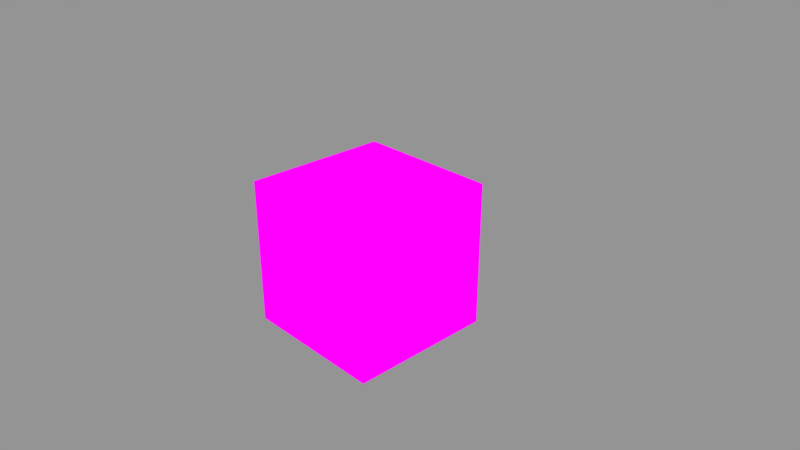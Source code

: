 # Source: cube.blend  (saved by Blender 2.78.0; exported with 4.5.12 LTS)
import bpy
from mathutils import Matrix  # noqa: F401  (used for matrix-valued properties, if any)

bpy.ops.wm.read_factory_settings(use_empty=True)
scene = bpy.context.scene
scene.name = 'Scene'

# ---- collections
col_collection_1 = bpy.data.collections.new('Collection 1'); scene.collection.children.link(col_collection_1)

# ---- images (referenced by path relative to the original .blend; pixels are not part of the script)
import os
ASSET_DIR = os.environ.get("B2B_ASSET_DIR", "")  # directory of the original .blend (textures are referenced by path, not embedded)
HERE = os.path.dirname(os.path.abspath(__file__))  # packed textures are extracted next to this script under _unpacked/

def load_image(name, relpath, width, height, colorspace="sRGB"):
    """Load a texture the original file referenced (path relative to the .blend, or extracted next to this script)."""
    p = next((c for c in (os.path.join(HERE, relpath), os.path.join(ASSET_DIR, relpath)) if relpath and os.path.exists(c)), "")
    if p:
        img = bpy.data.images.load(p, check_existing=True)
        img.name = name
    else:  # same state as the original file: an image datablock whose file is absent (Cycles renders it pink)
        img = bpy.data.images.new(name, width, height)
        img.source = "FILE"
        img.filepath = "//" + (relpath or name)
    img.colorspace_settings.name = colorspace
    return img
img_cube_png_001 = load_image('Cube.png.001', 'textures/Cube.png', 1024, 1024, 'sRGB')

# ---- materials (node trees are filled in below, after node groups)
mat_material_001 = bpy.data.materials.new('Material.001')
mat_material_001.alpha_threshold = 0.0
mat_material_001.roughness = 0.5
mat_material = bpy.data.materials.new('Material')
mat_material.alpha_threshold = 0.0
mat_material.roughness = 0.5
mat_material.line_color = (0.0, 0.0, 0.0, 1.0)

# ---- material node trees
mat_material_001.use_nodes = True; mat_material_001.node_tree.nodes.clear()
_N = mat_material_001.node_tree.nodes; _L = mat_material_001.node_tree.links
n0 = _N.new('ShaderNodeOutputMaterial'); n0.name = 'Material Output'; n0.location = (300, 300)
n1 = _N.new('ShaderNodeBsdfDiffuse'); n1.name = 'Diffuse BSDF'; n1.location = (10, 300)
n1.inputs[0].default_value = (0.8, 0.0, 0.002626, 1.0)
_L.new(n1.outputs[0], n0.inputs[0])
n0.is_active_output = True
mat_material.use_nodes = True; mat_material.node_tree.nodes.clear()

# ---- world
world_world = bpy.data.worlds.new('World'); scene.world = world_world
world_world.use_nodes = True; world_world.node_tree.nodes.clear()
_N = world_world.node_tree.nodes; _L = world_world.node_tree.links
n0 = _N.new('ShaderNodeOutputWorld'); n0.name = 'World Output'; n0.location = (300, 300)
n1 = _N.new('ShaderNodeBackground'); n1.name = 'Background'; n1.location = (10, 300)
n1.inputs[0].default_value = (0.2957, 0.2957, 0.2957, 1.0)
_L.new(n1.outputs[0], n0.inputs[0])
n0.is_active_output = True
world_world.color = (0.0, 0.0, 0.0)
world_world.use_sun_shadow = False
world_world.sun_shadow_jitter_overblur = 0.0
world_world.cycles.sampling_method = 'MANUAL'

# ---- cameras
cam_camera = bpy.data.cameras.new('Camera')
cam_camera.clip_end = 100.0
cam_camera.lens = 35.0
cam_camera.sensor_width = 32.0
cam_camera.sensor_height = 18.0
cam_camera.ortho_scale = 7.314
cam_camera.dof.focus_distance = 0.0

# ---- meshes
me_plane = bpy.data.meshes.new('Plane')
me_plane.from_pydata([], [], [])
me_plane.materials.append(None)
me_plane.update()
me_cube = bpy.data.meshes.new('Cube')
me_cube.from_pydata([(1.0, 1.0, -1.0), (1.0, -1.0, -1.0), (-1.0, -1.0, -1.0), (-1.0, 1.0, -1.0), (1.0, 1.0, 1.0), (1.0, -1.0, 1.0), (-1.0, -1.0, 1.0), (-1.0, 1.0, 1.0), (1.0, -1.0, -1.0), (1.0, -1.0, 1.0)], [], [(0, 1, 2, 3), (4, 7, 6, 5), (0, 4, 5, 1), (1, 5, 6, 2), (2, 6, 7, 3), (4, 0, 3, 7), (5, 1, 8, 9)])
_uv = me_cube.uv_layers.new(name='UVMap')
_uv.uv.foreach_set('vector', [0.5, 8.988e-05, 0.5, 0.25, 0.25, 0.25, 0.25, 8.988e-05, 0.5, 0.75, 0.25, 0.75, 0.25, 0.5, 0.5, 0.5, 0.75, 0.75, 0.5, 0.75, 0.5, 0.5, 0.75, 0.5, 0.5, 0.25, 0.5, 0.5, 0.25, 0.5, 0.25, 0.25, 8.988e-05, 0.5, 0.25, 0.5, 0.25, 0.75, 8.997e-05, 0.75, 0.5, 0.75, 0.5, 0.9999, 0.25, 0.9999, 0.25, 0.75, 0.7501, 0.2496, 0.7501, 8.988e-05, 0.7545, 8.989e-05, 0.7545, 0.2496])
me_cube.materials.append(mat_material)
me_cube.use_remesh_preserve_volume = False
me_cube.use_remesh_preserve_attributes = False
me_cube.use_mirror_vertex_groups = False
me_cube.update()

# ---- curves / text
cu_beziercurve = bpy.data.curves.new('BezierCurve', 'CURVE')
cu_beziercurve.dimensions = '3D'
_sp = cu_beziercurve.splines.new('BEZIER'); _sp.bezier_points.add(19)
_sp.bezier_points.foreach_set('co', [-0.001715, -0.08948, 0.0, -0.2571, -0.5816, 0.0, -0.6967, -0.5797, -0.003258, -0.9997, -0.5617, -0.3368, -0.9997, -0.1836, -0.808, -0.9997, 0.4807, -0.6024, -0.9997, 0.52, -0.2221, -0.6522, 0.518, -0.003116, -0.2472, 0.518, -0.003116, 0.9195, 0.4185, -0.1496, 0.9589, 0.4065, -0.8182, 0.7977, 0.4144, -1.479, -0.4495, -0.1303, -1.417, -0.5177, -0.5224, -1.229, -0.5282, -0.9226, -0.6489, -0.2651, -1.149, -0.1295, 0.397, -1.149, -0.03228, 0.8008, -1.155, -0.604, 0.8008, -1.211, -1.256, 0.8008, -1.171, -1.696])
_sp.bezier_points.foreach_set('handle_left', [0.01066, 0.6175, 0.0, -0.07461, -0.5822, 0.0, -0.5146, -0.5806, 0.008604, -1.015, -0.5617, -0.08415, -0.9977, -0.5798, -0.7935, -0.9997, 0.375, -0.8709, -0.9997, 0.5193, -0.3657, -0.7959, 0.5159, -0.002684, -0.3909, 0.5159, -0.002684, 0.7476, 0.4883, 0.2002, 0.9628, 0.3998, -0.532, 0.9585, 0.4233, -1.406, -0.1306, 0.3668, -1.525, -0.5094, -0.3793, -1.354, -0.5245, -0.8042, -0.915, -0.4415, -1.149, -0.2339, 0.1058, -1.149, -0.006336, 0.7972, -1.155, -0.3815, 0.7923, -1.211, -0.9518, 0.7923, -1.171, -1.392])
_sp.bezier_points.foreach_set('handle_right', [-0.009386, -0.5276, 0.0, -0.5195, -0.5809, 0.0, -0.8628, -0.579, -0.01408, -0.9862, -0.5617, -0.5589, -1.001, 0.07863, -0.8177, -0.9997, 0.5418, -0.4472, -0.9997, 0.5211, 0.02876, -0.5781, 0.5191, -0.003339, -0.1731, 0.5191, -0.003339, 0.9741, 0.3964, -0.2608, 0.955, 0.4133, -1.104, 0.5191, 0.399, -1.605, -0.5012, -0.211, -1.4, -0.5259, -0.6656, -1.105, -0.5305, -0.9973, -0.4811, -0.08875, -1.149, -0.0251, 0.7075, -1.149, -0.05994, 0.8032, -1.155, -0.75, 0.8028, -1.211, -1.33, 0.8028, -1.171, -1.77])
for _p, _l, _r in zip(_sp.bezier_points, ['ALIGNED', 'ALIGNED', 'ALIGNED', 'ALIGNED', 'ALIGNED', 'ALIGNED', 'ALIGNED', 'ALIGNED', 'ALIGNED', 'ALIGNED', 'ALIGNED', 'ALIGNED', 'ALIGNED', 'ALIGNED', 'ALIGNED', 'ALIGNED', 'ALIGNED', 'ALIGNED', 'ALIGNED', 'ALIGNED'], ['ALIGNED', 'ALIGNED', 'ALIGNED', 'ALIGNED', 'ALIGNED', 'ALIGNED', 'ALIGNED', 'ALIGNED', 'ALIGNED', 'ALIGNED', 'ALIGNED', 'ALIGNED', 'ALIGNED', 'ALIGNED', 'ALIGNED', 'ALIGNED', 'ALIGNED', 'ALIGNED', 'ALIGNED', 'ALIGNED']): _p.handle_left_type = _l; _p.handle_right_type = _r
_sp.bezier_points.foreach_set('tilt', [0.0, 0.0, 0.0, 0.0, 0.0, 0.0, 0.0, 0.0, 0.0, -0.2182, -0.4363, -0.4363, -0.6062, -0.3356, -0.3744, -0.8727, -0.8727, -0.8727, -0.4363, -0.3271])
_sp.order_u = 0
_sp.order_v = 0
_sp.resolution_u = 48
cu_beziercurve.materials.append(mat_material_001)
cu_beziercurve.use_path = True
cu_beziercurve.use_path_clamp = True
cu_beziercurve.use_radius = False
cu_beziercurve.bevel_resolution = 0
cu_beziercurve.resolution_u = 48
cu_beziercurve.fill_mode = 'HALF'

# ---- objects
ob_beziercurve = bpy.data.objects.new('BezierCurve', cu_beziercurve)
ob_wall_proxy = bpy.data.objects.new('Wall_proxy', me_plane)
ob_cube = bpy.data.objects.new('Cube', me_cube)
ob_camera = bpy.data.objects.new('Camera', cam_camera)
_N = mat_material.node_tree.nodes; _L = mat_material.node_tree.links
n0 = _N.new('ShaderNodeOutputMaterial'); n0.name = 'Material Output'; n0.location = (432, 300)
n1 = _N.new('ShaderNodeTexCoord'); n1.name = 'Texture Coordinate'; n1.location = (-585, 393)
n1.object = ob_cube
n2 = _N.new('ShaderNodeMapping'); n2.name = 'Mapping'; n2.location = (-365, 385)
n3 = _N.new('ShaderNodeTexImage'); n3.name = 'Image Texture'; n3.location = (35, 404)
n3.width = 223
n3.image = img_cube_png_001
_L.new(n3.outputs[0], n0.inputs[0])
_L.new(n1.outputs[2], n2.inputs[0])
_L.new(n2.outputs[0], n3.inputs[0])
n0.is_active_output = True

# ---- transforms, parenting, visibility, modifiers, constraints
ob_beziercurve.location = (0.0269, 0.2327, 0.8319)
ob_beziercurve.lineart.crease_threshold = 0.0
ob_wall_proxy.location = (0.0279, 0.2336, 0.8372)
ob_wall_proxy.rotation_euler = (-3.142, 3.142, 1.571)
ob_wall_proxy.lineart.crease_threshold = 0.0
_m = ob_wall_proxy.modifiers.new('Array', 'ARRAY')
_m.fit_type = 'FIT_CURVE'
_m.count = 32
_m.fit_length = 100.0
_m.curve = ob_beziercurve
_m.constant_offset_displace = (0.0, 0.0, 0.0)
_m.use_merge_vertices = True
_m = ob_wall_proxy.modifiers.new('Curve', 'CURVE')
_m.show_render = False
_m.object = ob_beziercurve
_m.deform_axis = 'NEG_Y'
ob_cube.location = (0.0, 0.0, 0.0)
ob_cube.lock_rotations_4d = False
ob_cube.empty_display_type = 'ARROWS'
ob_cube.hide_viewport = True
ob_cube.lineart.crease_threshold = 0.0
ob_camera.location = (7.481, -6.508, 5.344)
ob_camera.rotation_euler = (1.109, 0.0, 0.8149)
ob_camera.lock_rotations_4d = False
ob_camera.empty_display_type = 'ARROWS'
ob_camera.color = (0.0, 0.0, 0.0, 0.0)
ob_camera.display_type = 'WIRE'
ob_camera.lineart.crease_threshold = 0.0

# ---- collection membership
col_collection_1.objects.link(ob_beziercurve)
col_collection_1.objects.link(ob_wall_proxy)
col_collection_1.objects.link(ob_cube)
col_collection_1.objects.link(ob_camera)

# ---- scene / render settings (as saved in the file)
scene.camera = ob_camera
scene.frame_start = 1; scene.frame_end = 250; scene.frame_set(1)
scene.render.engine = 'CYCLES'
scene.render.resolution_percentage = 50
scene.render.dither_intensity = 0.0
scene.cycles.use_denoising = False
scene.cycles.samples = 128
scene.cycles.sampling_pattern = 'TABULATED_SOBOL'
scene.cycles.light_sampling_threshold = 0.0
scene.cycles.use_adaptive_sampling = False
scene.cycles.use_light_tree = False
scene.cycles.blur_glossy = 0.0
scene.cycles.sample_clamp_indirect = 0.0
scene.view_settings.view_transform = 'Standard'
bpy.context.view_layer.update()
